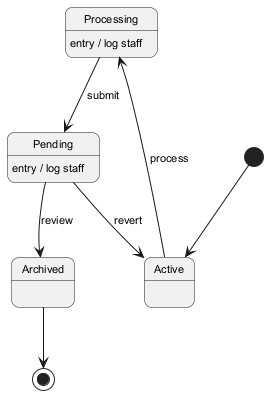

The diagram above was rendered by PlantUML. Its source (embedded in the PNG):
@startuml
skinparam backgroundColor #FFFFFF
skinparam roundCorner 15
skinparam defaultFontSize 11
[*] --> Active
Active --> Processing : process
Processing --> Pending : submit
Processing : entry / log staff
Pending --> Archived : review
Pending : entry / log staff
Pending --> Active : revert
Archived --> [*]
@enduml